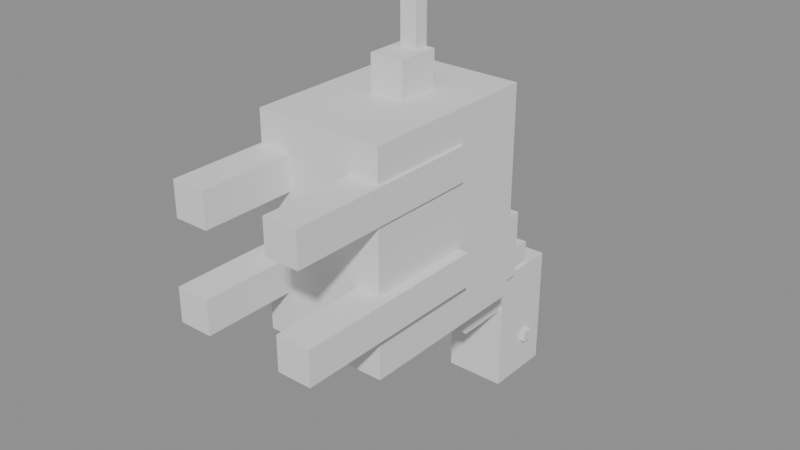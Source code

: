 # Source: horse-black-stage4.blend  (saved by Blender 4.5.87; exported with 4.5.12 LTS)
import bpy
from mathutils import Matrix  # noqa: F401  (used for matrix-valued properties, if any)

bpy.ops.wm.read_factory_settings(use_empty=True)
scene = bpy.context.scene
scene.name = 'Scene'

# ---- collections
col_horseblack = bpy.data.collections.new('HorseBlack'); scene.collection.children.link(col_horseblack)

# ---- meshes
me_cube_013 = bpy.data.meshes.new('Cube.013')
me_cube_013.from_pydata([(-1.0, -1.0, -1.0), (-1.0, -1.0, 1.0), (-1.0, 1.0, -1.0), (-1.0, 1.0, 1.0), (1.0, -1.0, -1.0), (1.0, -1.0, 1.0), (1.0, 1.0, -1.0), (1.0, 1.0, 1.0)], [], [(0, 1, 3, 2), (2, 3, 7, 6), (6, 7, 5, 4), (4, 5, 1, 0), (2, 6, 4, 0), (7, 3, 1, 5)])
_uv = me_cube_013.uv_layers.new(name='UVMap')
_uv.uv.foreach_set('vector', [0.375, 0.0, 0.625, 0.0, 0.625, 0.25, 0.375, 0.25, 0.375, 0.25, 0.625, 0.25, 0.625, 0.5, 0.375, 0.5, 0.375, 0.5, 0.625, 0.5, 0.625, 0.75, 0.375, 0.75, 0.375, 0.75, 0.625, 0.75, 0.625, 1.0, 0.375, 1.0, 0.125, 0.5, 0.375, 0.5, 0.375, 0.75, 0.125, 0.75, 0.625, 0.5, 0.875, 0.5, 0.875, 0.75, 0.625, 0.75])
me_cube_013.update()
me_cube_014 = bpy.data.meshes.new('Cube.014')
me_cube_014.from_pydata([(-1.0, -1.0, -1.0), (-1.0, -1.0, 1.0), (-1.0, 1.0, -1.0), (-1.0, 1.0, 1.0), (1.0, -1.0, -1.0), (1.0, -1.0, 1.0), (1.0, 1.0, -1.0), (1.0, 1.0, 1.0)], [], [(0, 1, 3, 2), (2, 3, 7, 6), (6, 7, 5, 4), (4, 5, 1, 0), (2, 6, 4, 0), (7, 3, 1, 5)])
_uv = me_cube_014.uv_layers.new(name='UVMap')
_uv.uv.foreach_set('vector', [0.375, 0.0, 0.625, 0.0, 0.625, 0.25, 0.375, 0.25, 0.375, 0.25, 0.625, 0.25, 0.625, 0.5, 0.375, 0.5, 0.375, 0.5, 0.625, 0.5, 0.625, 0.75, 0.375, 0.75, 0.375, 0.75, 0.625, 0.75, 0.625, 1.0, 0.375, 1.0, 0.125, 0.5, 0.375, 0.5, 0.375, 0.75, 0.125, 0.75, 0.625, 0.5, 0.875, 0.5, 0.875, 0.75, 0.625, 0.75])
me_cube_014.update()
me_cube = bpy.data.meshes.new('Cube')
me_cube.from_pydata([(-1.0, -1.0, -1.0), (-1.0, -1.0, 1.0), (-1.0, 1.0, -1.0), (-1.0, 1.0, 1.0), (1.0, -1.0, -1.0), (1.0, -1.0, 1.0), (1.0, 1.0, -1.0), (1.0, 1.0, 1.0), (-0.5556, 0.2308, -1.133), (-0.5556, 0.2308, -0.4667), (-0.5556, 1.615, -1.133), (-0.5556, 1.615, -0.4667), (0.5556, 0.2308, -1.133), (0.5556, 0.2308, -0.4667), (0.5556, 1.615, -1.133), (0.5556, 1.615, -0.4667), (-0.4444, 0.8462, -1.493), (-0.4444, 0.8462, -0.9067), (-0.4444, 1.923, -1.493), (-0.4444, 1.923, -0.9067), (0.4444, 0.8462, -1.493), (0.4444, 0.8462, -0.9067), (0.4444, 1.923, -1.493), (0.4444, 1.923, -0.9067), (-0.4889, 1.462, -2.333), (-0.4889, 1.462, -1.133), (-0.4889, 2.231, -2.333), (-0.4889, 2.231, -1.133), (0.4889, 1.462, -2.333), (0.4889, 1.462, -1.133), (0.4889, 2.231, -2.333), (0.4889, 2.231, -1.133), (-1.156, -2.0, -0.56), (-1.156, -2.0, -0.24), (-1.156, 0.1538, -0.56), (-1.156, 0.1538, -0.24), (-0.6222, -2.0, -0.56), (-0.6222, -2.0, -0.24), (-0.6222, 0.1538, -0.56), (-0.6222, 0.1538, -0.24), (0.6222, -2.0, -0.56), (0.6222, -2.0, -0.24), (0.6222, 0.1538, -0.56), (0.6222, 0.1538, -0.24), (1.156, -2.0, -0.56), (1.156, -2.0, -0.24), (1.156, 0.1538, -0.56), (1.156, 0.1538, -0.24), (-1.044, -2.0, 0.3733), (-1.044, -2.0, 0.6933), (-1.044, 0.1538, 0.3733), (-1.044, 0.1538, 0.6933), (-0.5111, -2.0, 0.3733), (-0.5111, -2.0, 0.6933), (-0.5111, 0.1538, 0.3733), (-0.5111, 0.1538, 0.6933), (0.5111, -2.0, 0.3733), (0.5111, -2.0, 0.6933), (0.5111, 0.1538, 0.3733), (0.5111, 0.1538, 0.6933), (1.044, -2.0, 0.3733), (1.044, -2.0, 0.6933), (1.044, 0.1538, 0.3733), (1.044, 0.1538, 0.6933), (-0.4, 0.8923, -1.267), (-0.4, 0.8923, -0.6), (-0.4, 1.262, -1.267), (-0.4, 1.262, -0.6), (0.4, 0.8923, -1.267), (0.4, 0.8923, -0.6), (0.4, 1.262, -1.267), (0.4, 1.262, -0.6), (-0.2667, 1.308, -1.533), (-0.2667, 1.308, -1.0), (-0.2667, 1.615, -1.533), (-0.2667, 1.615, -1.0), (0.2667, 1.308, -1.533), (0.2667, 1.308, -1.0), (0.2667, 1.615, -1.533), (0.2667, 1.615, -1.0), (-0.1778, 1.646, -1.733), (-0.1778, 1.646, -1.333), (-0.1778, 1.892, -1.733), (-0.1778, 1.892, -1.333), (0.1778, 1.646, -1.733), (0.1778, 1.646, -1.333), (0.1778, 1.892, -1.733), (0.1778, 1.892, -1.333), (-0.2667, -0.07692, 0.5333), (-0.2667, -0.07692, 1.333), (-0.2667, 0.3846, 0.5333), (-0.2667, 0.3846, 1.333), (0.2667, -0.07692, 0.5333), (0.2667, -0.07692, 1.333), (0.2667, 0.3846, 0.5333), (0.2667, 0.3846, 1.333), (-0.1333, 0.2308, 1.0), (-0.1333, 0.2308, 1.933), (-0.1333, 0.3846, 1.0), (-0.1333, 0.3846, 1.933), (0.1333, 0.2308, 1.0), (0.1333, 0.2308, 1.933), (0.1333, 0.3846, 1.0), (0.1333, 0.3846, 1.933)], [], [(0, 1, 3, 2), (2, 3, 7, 6), (6, 7, 5, 4), (4, 5, 1, 0), (2, 6, 4, 0), (7, 3, 1, 5), (8, 9, 11, 10), (10, 11, 15, 14), (14, 15, 13, 12), (12, 13, 9, 8), (10, 14, 12, 8), (15, 11, 9, 13), (16, 17, 19, 18), (18, 19, 23, 22), (22, 23, 21, 20), (20, 21, 17, 16), (18, 22, 20, 16), (23, 19, 17, 21), (24, 25, 27, 26), (26, 27, 31, 30), (30, 31, 29, 28), (28, 29, 25, 24), (26, 30, 28, 24), (31, 27, 25, 29), (32, 33, 35, 34), (34, 35, 39, 38), (38, 39, 37, 36), (36, 37, 33, 32), (34, 38, 36, 32), (39, 35, 33, 37), (40, 41, 43, 42), (42, 43, 47, 46), (46, 47, 45, 44), (44, 45, 41, 40), (42, 46, 44, 40), (47, 43, 41, 45), (48, 49, 51, 50), (50, 51, 55, 54), (54, 55, 53, 52), (52, 53, 49, 48), (50, 54, 52, 48), (55, 51, 49, 53), (56, 57, 59, 58), (58, 59, 63, 62), (62, 63, 61, 60), (60, 61, 57, 56), (58, 62, 60, 56), (63, 59, 57, 61), (64, 65, 67, 66), (66, 67, 71, 70), (70, 71, 69, 68), (68, 69, 65, 64), (66, 70, 68, 64), (71, 67, 65, 69), (72, 73, 75, 74), (74, 75, 79, 78), (78, 79, 77, 76), (76, 77, 73, 72), (74, 78, 76, 72), (79, 75, 73, 77), (80, 81, 83, 82), (82, 83, 87, 86), (86, 87, 85, 84), (84, 85, 81, 80), (82, 86, 84, 80), (87, 83, 81, 85), (88, 89, 91, 90), (90, 91, 95, 94), (94, 95, 93, 92), (92, 93, 89, 88), (90, 94, 92, 88), (95, 91, 89, 93), (96, 97, 99, 98), (98, 99, 103, 102), (102, 103, 101, 100), (100, 101, 97, 96), (98, 102, 100, 96), (103, 99, 97, 101)])
_uv = me_cube.uv_layers.new(name='UVMap')
_uv.uv.foreach_set('vector', [0.375, 0.0, 0.625, 0.0, 0.625, 0.25, 0.375, 0.25, 0.375, 0.25, 0.625, 0.25, 0.625, 0.5, 0.375, 0.5, 0.375, 0.5, 0.625, 0.5, 0.625, 0.75, 0.375, 0.75, 0.375, 0.75, 0.625, 0.75, 0.625, 1.0, 0.375, 1.0, 0.125, 0.5, 0.375, 0.5, 0.375, 0.75, 0.125, 0.75, 0.625, 0.5, 0.875, 0.5, 0.875, 0.75, 0.625, 0.75, 0.375, 0.0, 0.625, 0.0, 0.625, 0.25, 0.375, 0.25, 0.375, 0.25, 0.625, 0.25, 0.625, 0.5, 0.375, 0.5, 0.375, 0.5, 0.625, 0.5, 0.625, 0.75, 0.375, 0.75, 0.375, 0.75, 0.625, 0.75, 0.625, 1.0, 0.375, 1.0, 0.125, 0.5, 0.375, 0.5, 0.375, 0.75, 0.125, 0.75, 0.625, 0.5, 0.875, 0.5, 0.875, 0.75, 0.625, 0.75, 0.375, 0.0, 0.625, 0.0, 0.625, 0.25, 0.375, 0.25, 0.375, 0.25, 0.625, 0.25, 0.625, 0.5, 0.375, 0.5, 0.375, 0.5, 0.625, 0.5, 0.625, 0.75, 0.375, 0.75, 0.375, 0.75, 0.625, 0.75, 0.625, 1.0, 0.375, 1.0, 0.125, 0.5, 0.375, 0.5, 0.375, 0.75, 0.125, 0.75, 0.625, 0.5, 0.875, 0.5, 0.875, 0.75, 0.625, 0.75, 0.375, 0.0, 0.625, 0.0, 0.625, 0.25, 0.375, 0.25, 0.375, 0.25, 0.625, 0.25, 0.625, 0.5, 0.375, 0.5, 0.375, 0.5, 0.625, 0.5, 0.625, 0.75, 0.375, 0.75, 0.375, 0.75, 0.625, 0.75, 0.625, 1.0, 0.375, 1.0, 0.125, 0.5, 0.375, 0.5, 0.375, 0.75, 0.125, 0.75, 0.625, 0.5, 0.875, 0.5, 0.875, 0.75, 0.625, 0.75, 0.375, 0.0, 0.625, 0.0, 0.625, 0.25, 0.375, 0.25, 0.375, 0.25, 0.625, 0.25, 0.625, 0.5, 0.375, 0.5, 0.375, 0.5, 0.625, 0.5, 0.625, 0.75, 0.375, 0.75, 0.375, 0.75, 0.625, 0.75, 0.625, 1.0, 0.375, 1.0, 0.125, 0.5, 0.375, 0.5, 0.375, 0.75, 0.125, 0.75, 0.625, 0.5, 0.875, 0.5, 0.875, 0.75, 0.625, 0.75, 0.375, 0.0, 0.625, 0.0, 0.625, 0.25, 0.375, 0.25, 0.375, 0.25, 0.625, 0.25, 0.625, 0.5, 0.375, 0.5, 0.375, 0.5, 0.625, 0.5, 0.625, 0.75, 0.375, 0.75, 0.375, 0.75, 0.625, 0.75, 0.625, 1.0, 0.375, 1.0, 0.125, 0.5, 0.375, 0.5, 0.375, 0.75, 0.125, 0.75, 0.625, 0.5, 0.875, 0.5, 0.875, 0.75, 0.625, 0.75, 0.375, 0.0, 0.625, 0.0, 0.625, 0.25, 0.375, 0.25, 0.375, 0.25, 0.625, 0.25, 0.625, 0.5, 0.375, 0.5, 0.375, 0.5, 0.625, 0.5, 0.625, 0.75, 0.375, 0.75, 0.375, 0.75, 0.625, 0.75, 0.625, 1.0, 0.375, 1.0, 0.125, 0.5, 0.375, 0.5, 0.375, 0.75, 0.125, 0.75, 0.625, 0.5, 0.875, 0.5, 0.875, 0.75, 0.625, 0.75, 0.375, 0.0, 0.625, 0.0, 0.625, 0.25, 0.375, 0.25, 0.375, 0.25, 0.625, 0.25, 0.625, 0.5, 0.375, 0.5, 0.375, 0.5, 0.625, 0.5, 0.625, 0.75, 0.375, 0.75, 0.375, 0.75, 0.625, 0.75, 0.625, 1.0, 0.375, 1.0, 0.125, 0.5, 0.375, 0.5, 0.375, 0.75, 0.125, 0.75, 0.625, 0.5, 0.875, 0.5, 0.875, 0.75, 0.625, 0.75, 0.375, 0.0, 0.625, 0.0, 0.625, 0.25, 0.375, 0.25, 0.375, 0.25, 0.625, 0.25, 0.625, 0.5, 0.375, 0.5, 0.375, 0.5, 0.625, 0.5, 0.625, 0.75, 0.375, 0.75, 0.375, 0.75, 0.625, 0.75, 0.625, 1.0, 0.375, 1.0, 0.125, 0.5, 0.375, 0.5, 0.375, 0.75, 0.125, 0.75, 0.625, 0.5, 0.875, 0.5, 0.875, 0.75, 0.625, 0.75, 0.375, 0.0, 0.625, 0.0, 0.625, 0.25, 0.375, 0.25, 0.375, 0.25, 0.625, 0.25, 0.625, 0.5, 0.375, 0.5, 0.375, 0.5, 0.625, 0.5, 0.625, 0.75, 0.375, 0.75, 0.375, 0.75, 0.625, 0.75, 0.625, 1.0, 0.375, 1.0, 0.125, 0.5, 0.375, 0.5, 0.375, 0.75, 0.125, 0.75, 0.625, 0.5, 0.875, 0.5, 0.875, 0.75, 0.625, 0.75, 0.375, 0.0, 0.625, 0.0, 0.625, 0.25, 0.375, 0.25, 0.375, 0.25, 0.625, 0.25, 0.625, 0.5, 0.375, 0.5, 0.375, 0.5, 0.625, 0.5, 0.625, 0.75, 0.375, 0.75, 0.375, 0.75, 0.625, 0.75, 0.625, 1.0, 0.375, 1.0, 0.125, 0.5, 0.375, 0.5, 0.375, 0.75, 0.125, 0.75, 0.625, 0.5, 0.875, 0.5, 0.875, 0.75, 0.625, 0.75, 0.375, 0.0, 0.625, 0.0, 0.625, 0.25, 0.375, 0.25, 0.375, 0.25, 0.625, 0.25, 0.625, 0.5, 0.375, 0.5, 0.375, 0.5, 0.625, 0.5, 0.625, 0.75, 0.375, 0.75, 0.375, 0.75, 0.625, 0.75, 0.625, 1.0, 0.375, 1.0, 0.125, 0.5, 0.375, 0.5, 0.375, 0.75, 0.125, 0.75, 0.625, 0.5, 0.875, 0.5, 0.875, 0.75, 0.625, 0.75, 0.375, 0.0, 0.625, 0.0, 0.625, 0.25, 0.375, 0.25, 0.375, 0.25, 0.625, 0.25, 0.625, 0.5, 0.375, 0.5, 0.375, 0.5, 0.625, 0.5, 0.625, 0.75, 0.375, 0.75, 0.375, 0.75, 0.625, 0.75, 0.625, 1.0, 0.375, 1.0, 0.125, 0.5, 0.375, 0.5, 0.375, 0.75, 0.125, 0.75, 0.625, 0.5, 0.875, 0.5, 0.875, 0.75, 0.625, 0.75])
me_cube.update()

# ---- objects
ob_eyel = bpy.data.objects.new('EyeL', me_cube_013)
ob_eyer = bpy.data.objects.new('EyeR', me_cube_014)
ob_body = bpy.data.objects.new('Body', me_cube)

# ---- transforms, parenting, visibility, modifiers, constraints
ob_eyel.location = (-0.22, 2.25, -1.45)
ob_eyel.scale = (0.04, 0.04, 0.04)
ob_eyer.location = (0.22, 2.25, -1.45)
ob_eyer.scale = (0.04, 0.04, 0.04)
ob_body.location = (0.0, 1.0, 0.0)
ob_body.scale = (0.45, 0.65, 0.75)

# ---- collection membership
scene.collection.objects.link(ob_eyel)
scene.collection.objects.link(ob_eyer)
col_horseblack.objects.link(ob_body)

# ---- scene / render settings (as saved in the file)
scene.frame_start = 1; scene.frame_end = 250; scene.frame_set(1)
scene.render.engine = 'BLENDER_EEVEE_NEXT'
bpy.context.view_layer.update()

# ---- added for rendering (the .blend has no active camera and no usable light): camera, sun + grey world if the file has none
cam_auto = bpy.data.cameras.new('AutoCamera')
cam_auto.lens = 50.0
cam_auto.sensor_width = 36.0
cam_auto.clip_end = 1000.0
ob_auto_camera = bpy.data.objects.new('AutoCamera', cam_auto)
scene.collection.objects.link(ob_auto_camera)
ob_auto_camera.location = (4.02064, -3.74977, 3.06651)
ob_auto_camera.rotation_euler = (1.09748, -7.21219e-08, 0.694738)
scene.camera = ob_auto_camera
light_auto_sun = bpy.data.lights.new('AutoSun', 'SUN')
light_auto_sun.energy = 3.0
light_auto_sun.angle = 0.0523599
ob_auto_sun = bpy.data.objects.new('AutoSun', light_auto_sun)
scene.collection.objects.link(ob_auto_sun)
ob_auto_sun.rotation_euler = (0.872665, 0.174533, 0.523599)
if scene.world is None:
    world_auto = bpy.data.worlds.new('AutoWorld')
    world_auto.color = (0.3, 0.3, 0.3)
    scene.world = world_auto
bpy.context.view_layer.update()
